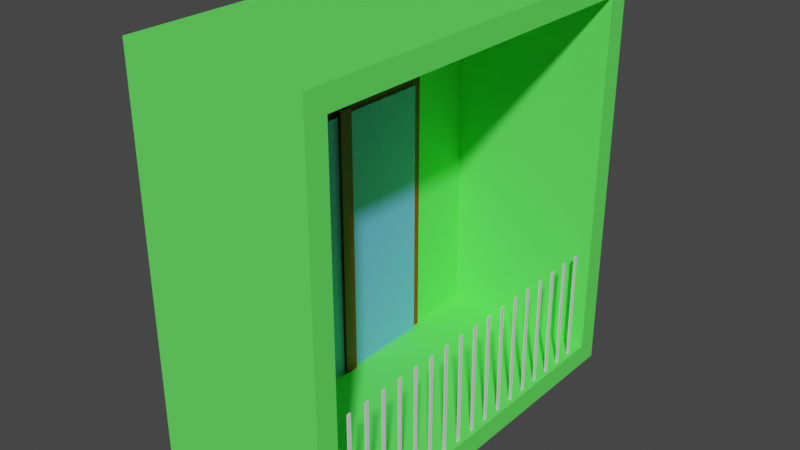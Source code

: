 # Source: balcony2.blend  (saved by Blender 3.5.10; exported with 4.5.12 LTS)
import bpy
from mathutils import Matrix  # noqa: F401  (used for matrix-valued properties, if any)

bpy.ops.wm.read_factory_settings(use_empty=True)
scene = bpy.context.scene
scene.name = 'Scene'

# ---- collections
col_collection = bpy.data.collections.new('Collection'); scene.collection.children.link(col_collection)

# ---- materials (node trees are filled in below, after node groups)
mat_material_005 = bpy.data.materials.new('Material.005')
mat_material_005.use_transparent_shadow = False
mat_material_003 = bpy.data.materials.new('Material.003')
mat_material_003.use_transparent_shadow = False
mat_material_001 = bpy.data.materials.new('Material.001')
mat_material_001.use_transparent_shadow = False

# ---- material node trees
mat_material_005.use_nodes = True; mat_material_005.node_tree.nodes.clear()
_N = mat_material_005.node_tree.nodes; _L = mat_material_005.node_tree.links
n0 = _N.new('ShaderNodeBsdfPrincipled'); n0.name = 'Principled BSDF'; n0.location = (10, 300)
n0.distribution = 'GGX'
n0.subsurface_method = 'RANDOM_WALK_SKIN'
n0.inputs[0].default_value = (0.1554, 0.4347, 0.8, 1.0)
n0.inputs[3].default_value = 1.45
n0.inputs[27].default_value = (0.0, 0.0, 0.0, 1.0)
n0.inputs[28].default_value = 1.0
n1 = _N.new('ShaderNodeOutputMaterial'); n1.name = 'Material Output'; n1.location = (300, 300)
_L.new(n0.outputs[0], n1.inputs[0])
n1.is_active_output = True
mat_material_003.use_nodes = True; mat_material_003.node_tree.nodes.clear()
_N = mat_material_003.node_tree.nodes; _L = mat_material_003.node_tree.links
n0 = _N.new('ShaderNodeBsdfPrincipled'); n0.name = 'Principled BSDF'; n0.location = (10, 300)
n0.distribution = 'GGX'
n0.subsurface_method = 'RANDOM_WALK_SKIN'
n0.inputs[0].default_value = (0.2049, 0.02332, 0.0, 1.0)
n0.inputs[3].default_value = 1.45
n0.inputs[27].default_value = (0.0, 0.0, 0.0, 1.0)
n0.inputs[28].default_value = 1.0
n1 = _N.new('ShaderNodeOutputMaterial'); n1.name = 'Material Output'; n1.location = (300, 300)
_L.new(n0.outputs[0], n1.inputs[0])
n1.is_active_output = True
mat_material_001.use_nodes = True; mat_material_001.node_tree.nodes.clear()
_N = mat_material_001.node_tree.nodes; _L = mat_material_001.node_tree.links
n0 = _N.new('ShaderNodeBsdfPrincipled'); n0.name = 'Principled BSDF'; n0.location = (10, 300)
n0.distribution = 'GGX'
n0.subsurface_method = 'RANDOM_WALK_SKIN'
n0.inputs[0].default_value = (0.1304, 0.9911, 0.118, 1.0)
n0.inputs[3].default_value = 1.45
n0.inputs[27].default_value = (0.0, 0.0, 0.0, 1.0)
n0.inputs[28].default_value = 1.0
n1 = _N.new('ShaderNodeOutputMaterial'); n1.name = 'Material Output'; n1.location = (300, 300)
_L.new(n0.outputs[0], n1.inputs[0])
n1.is_active_output = True

# ---- world
world_world = bpy.data.worlds.new('World'); scene.world = world_world
world_world.use_nodes = True; world_world.node_tree.nodes.clear()
_N = world_world.node_tree.nodes; _L = world_world.node_tree.links
n0 = _N.new('ShaderNodeOutputWorld'); n0.name = 'World Output'; n0.location = (300, 300)
n1 = _N.new('ShaderNodeBackground'); n1.name = 'Background'; n1.location = (10, 300)
n1.inputs[0].default_value = (0.05088, 0.05088, 0.05088, 1.0)
_L.new(n1.outputs[0], n0.inputs[0])
n0.is_active_output = True
world_world.color = (0.05088, 0.05088, 0.05088)
world_world.use_sun_shadow = False
world_world.sun_shadow_jitter_overblur = 0.0

# ---- meshes
me_cube = bpy.data.meshes.new('Cube')
me_cube.from_pydata([(-1.0, -1.0, -1.0), (-1.0, -1.0, 1.0), (-1.0, 1.0, -1.0), (-1.0, 1.0, 1.0), (1.0, -1.0, -1.0), (1.0, -1.0, 1.0), (1.0, 1.0, -1.0), (1.0, 1.0, 1.0)], [], [(0, 1, 3, 2), (2, 3, 7, 6), (6, 7, 5, 4), (4, 5, 1, 0), (2, 6, 4, 0), (7, 3, 1, 5)])
_uv = me_cube.uv_layers.new(name='UVMap')
_uv.uv.foreach_set('vector', [0.375, 0.0, 0.625, 0.0, 0.625, 0.25, 0.375, 0.25, 0.375, 0.25, 0.625, 0.25, 0.625, 0.5, 0.375, 0.5, 0.375, 0.5, 0.625, 0.5, 0.625, 0.75, 0.375, 0.75, 0.375, 0.75, 0.625, 0.75, 0.625, 1.0, 0.375, 1.0, 0.125, 0.5, 0.375, 0.5, 0.375, 0.75, 0.125, 0.75, 0.625, 0.5, 0.875, 0.5, 0.875, 0.75, 0.625, 0.75])
me_cube.materials.append(mat_material_005)
me_cube.update()
me_cube_002 = bpy.data.meshes.new('Cube.002')
me_cube_002.from_pydata([(-1.0, -1.0, -1.0), (-1.0, -1.0, 1.0), (-1.0, 1.0, -1.0), (-1.0, 1.0, 1.0), (1.0, -1.0, -1.0), (1.0, -1.0, 1.0), (1.0, 1.0, -1.0), (1.0, 1.0, 1.0)], [], [(0, 1, 3, 2), (2, 3, 7, 6), (6, 7, 5, 4), (4, 5, 1, 0), (2, 6, 4, 0), (7, 3, 1, 5)])
_uv = me_cube_002.uv_layers.new(name='UVMap')
_uv.uv.foreach_set('vector', [0.375, 0.0, 0.625, 0.0, 0.625, 0.25, 0.375, 0.25, 0.375, 0.25, 0.625, 0.25, 0.625, 0.5, 0.375, 0.5, 0.375, 0.5, 0.625, 0.5, 0.625, 0.75, 0.375, 0.75, 0.375, 0.75, 0.625, 0.75, 0.625, 1.0, 0.375, 1.0, 0.125, 0.5, 0.375, 0.5, 0.375, 0.75, 0.125, 0.75, 0.625, 0.5, 0.875, 0.5, 0.875, 0.75, 0.625, 0.75])
me_cube_002.materials.append(mat_material_003)
me_cube_002.update()
me_cube_006 = bpy.data.meshes.new('Cube.006')
me_cube_006.from_pydata([(-1.0, -1.0, -1.0), (-1.0, -1.0, 1.0), (-1.0, 1.0, -1.0), (-1.0, 1.0, 1.0), (1.0, -1.0, -1.0), (1.0, -1.0, 1.0), (1.0, 1.0, -1.0), (1.0, 1.0, 1.0)], [], [(0, 1, 3, 2), (2, 3, 7, 6), (6, 7, 5, 4), (4, 5, 1, 0), (2, 6, 4, 0), (7, 3, 1, 5)])
_uv = me_cube_006.uv_layers.new(name='UVMap')
_uv.uv.foreach_set('vector', [0.375, 0.0, 0.625, 0.0, 0.625, 0.25, 0.375, 0.25, 0.375, 0.25, 0.625, 0.25, 0.625, 0.5, 0.375, 0.5, 0.375, 0.5, 0.625, 0.5, 0.625, 0.75, 0.375, 0.75, 0.375, 0.75, 0.625, 0.75, 0.625, 1.0, 0.375, 1.0, 0.125, 0.5, 0.375, 0.5, 0.375, 0.75, 0.125, 0.75, 0.625, 0.5, 0.875, 0.5, 0.875, 0.75, 0.625, 0.75])
me_cube_006.materials.append(mat_material_003)
me_cube_006.update()
me_cube_007 = bpy.data.meshes.new('Cube.007')
me_cube_007.from_pydata([(-1.0, -1.0, -1.0), (-1.0, -1.0, 1.0), (-1.0, 1.0, -1.0), (-1.0, 1.0, 1.0), (1.0, -1.0, -1.0), (1.0, -1.0, 1.0), (1.0, 1.0, -1.0), (1.0, 1.0, 1.0)], [], [(0, 1, 3, 2), (2, 3, 7, 6), (6, 7, 5, 4), (4, 5, 1, 0), (2, 6, 4, 0), (7, 3, 1, 5)])
_uv = me_cube_007.uv_layers.new(name='UVMap')
_uv.uv.foreach_set('vector', [0.375, 0.0, 0.625, 0.0, 0.625, 0.25, 0.375, 0.25, 0.375, 0.25, 0.625, 0.25, 0.625, 0.5, 0.375, 0.5, 0.375, 0.5, 0.625, 0.5, 0.625, 0.75, 0.375, 0.75, 0.375, 0.75, 0.625, 0.75, 0.625, 1.0, 0.375, 1.0, 0.125, 0.5, 0.375, 0.5, 0.375, 0.75, 0.125, 0.75, 0.625, 0.5, 0.875, 0.5, 0.875, 0.75, 0.625, 0.75])
me_cube_007.update()
me_cube_003 = bpy.data.meshes.new('Cube.003')
me_cube_003.from_pydata([(-1.0, -0.8934, -0.8934), (-1.0, -0.8934, 0.8934), (-1.0, 0.8934, -0.8934), (-1.0, 0.8934, 0.8934), (1.0, -1.0, -1.0), (1.0, -1.0, 1.0), (1.0, 1.0, -1.0), (1.0, 1.0, 1.0), (-1.0, 1.0, -1.0), (-1.0, -1.0, -1.0), (-1.0, -1.0, 1.0), (-1.0, 1.0, 1.0), (-17.45, 1.0, -1.0), (-17.45, -1.0, -1.0), (-17.45, -1.0, 1.0), (-17.45, 1.0, 1.0), (-17.45, 0.8934, -0.8934), (-17.45, -0.8934, -0.8934), (-17.45, -0.8934, 0.8934), (-17.45, 0.8934, 0.8934)], [], [(0, 1, 3, 2), (8, 11, 7, 6), (6, 7, 5, 4), (4, 5, 10, 9), (8, 6, 4, 9), (7, 11, 10, 5), (8, 9, 13, 12), (10, 11, 15, 14), (1, 0, 17, 18), (2, 3, 19, 16), (17, 16, 12, 13), (18, 17, 13, 14), (19, 18, 14, 15), (16, 19, 15, 12), (3, 1, 18, 19), (11, 8, 12, 15), (0, 2, 16, 17), (9, 10, 14, 13)])
_uv = me_cube_003.uv_layers.new(name='UVMap')
_uv.uv.foreach_set('vector', [0.3883, 0.01333, 0.6117, 0.01333, 0.6117, 0.2367, 0.3883, 0.2367, 0.375, 0.25, 0.625, 0.25, 0.625, 0.5, 0.375, 0.5, 0.375, 0.5, 0.625, 0.5, 0.625, 0.75, 0.375, 0.75, 0.375, 0.75, 0.625, 0.75, 0.625, 1.0, 0.375, 1.0, 0.125, 0.5, 0.375, 0.5, 0.375, 0.75, 0.125, 0.75, 0.625, 0.5, 0.875, 0.5, 0.875, 0.75, 0.625, 0.75, 0.125, 0.5, 0.125, 0.75, 0.125, 0.75, 0.125, 0.5, 0.875, 0.75, 0.875, 0.5, 0.875, 0.5, 0.875, 0.75, 0.6117, 0.01333, 0.3883, 0.01333, 0.3883, 0.01333, 0.6117, 0.01333, 0.3883, 0.2367, 0.6117, 0.2367, 0.6117, 0.2367, 0.3883, 0.2367, 0.3883, 0.01333, 0.3883, 0.2367, 0.375, 0.25, 0.375, 0.0, 0.6117, 0.01333, 0.3883, 0.01333, 0.375, 0.0, 0.625, 0.0, 0.6117, 0.2367, 0.6117, 0.01333, 0.625, 0.0, 0.625, 0.25, 0.3883, 0.2367, 0.6117, 0.2367, 0.625, 0.25, 0.375, 0.25, 0.6117, 0.2367, 0.6117, 0.01333, 0.6117, 0.01333, 0.6117, 0.2367, 0.625, 0.25, 0.375, 0.25, 0.375, 0.25, 0.625, 0.25, 0.3883, 0.01333, 0.3883, 0.2367, 0.3883, 0.2367, 0.3883, 0.01333, 0.375, 1.0, 0.625, 1.0, 0.625, 1.0, 0.375, 1.0])
me_cube_003.materials.append(mat_material_001)
me_cube_003.update()

# ---- objects
ob_cube = bpy.data.objects.new('Cube', me_cube)
ob_cube_001 = bpy.data.objects.new('Cube.001', me_cube_002)
ob_cube_002 = bpy.data.objects.new('Cube.002', me_cube_006)
ob_cube_004 = bpy.data.objects.new('Cube.004', me_cube_007)
ob_cube_003 = bpy.data.objects.new('Cube.003', me_cube_003)

# ---- transforms, parenting, visibility, modifiers, constraints
ob_cube.location = (-0.4023, 0.0, -0.2452)
ob_cube.scale = (0.03493, 0.4934, 0.6712)
ob_cube_001.location = (-0.4288, 0.0, -0.2222)
ob_cube_001.scale = (0.04841, 0.5425, 0.7047)
ob_cube_002.location = (-0.3814, 0.0, -0.226)
ob_cube_002.scale = (0.03043, 0.03498, 0.6856)
ob_cube_004.location = (0.3701, 0.8006, -0.6331)
ob_cube_004.scale = (-0.002062, -0.01003, 0.2891)
_m = ob_cube_004.modifiers.new('Array', 'ARRAY')
_m.count = 17
_m.relative_offset_displace = (0.0, 5.0, 0.0)
ob_cube_003.location = (-0.4434, 0.0, 0.0)
ob_cube_003.scale = (-0.04798, 1.0, 1.0)

# ---- collection membership
scene.collection.objects.link(ob_cube)
scene.collection.objects.link(ob_cube_001)
scene.collection.objects.link(ob_cube_002)
scene.collection.objects.link(ob_cube_004)
col_collection.objects.link(ob_cube_003)

# ---- scene / render settings (as saved in the file)
scene.frame_start = 1; scene.frame_end = 250; scene.frame_set(0)
scene.render.engine = 'BLENDER_EEVEE_NEXT'
scene.cycles.sampling_pattern = 'TABULATED_SOBOL'
scene.view_settings.view_transform = 'Filmic'
bpy.context.view_layer.update()

# ---- added for rendering (the .blend has no active camera and no usable light): camera, sun
cam_auto = bpy.data.cameras.new('AutoCamera')
cam_auto.lens = 50.0
cam_auto.sensor_width = 36.0
cam_auto.clip_end = 1000.0
ob_auto_camera = bpy.data.objects.new('AutoCamera', cam_auto)
scene.collection.objects.link(ob_auto_camera)
ob_auto_camera.location = (2.69335, -3.29053, 2.19368)
ob_auto_camera.rotation_euler = (1.09748, -7.21219e-08, 0.694738)
scene.camera = ob_auto_camera
light_auto_sun = bpy.data.lights.new('AutoSun', 'SUN')
light_auto_sun.energy = 3.0
light_auto_sun.angle = 0.0523599
ob_auto_sun = bpy.data.objects.new('AutoSun', light_auto_sun)
scene.collection.objects.link(ob_auto_sun)
ob_auto_sun.rotation_euler = (0.872665, 0.174533, 0.523599)
bpy.context.view_layer.update()
